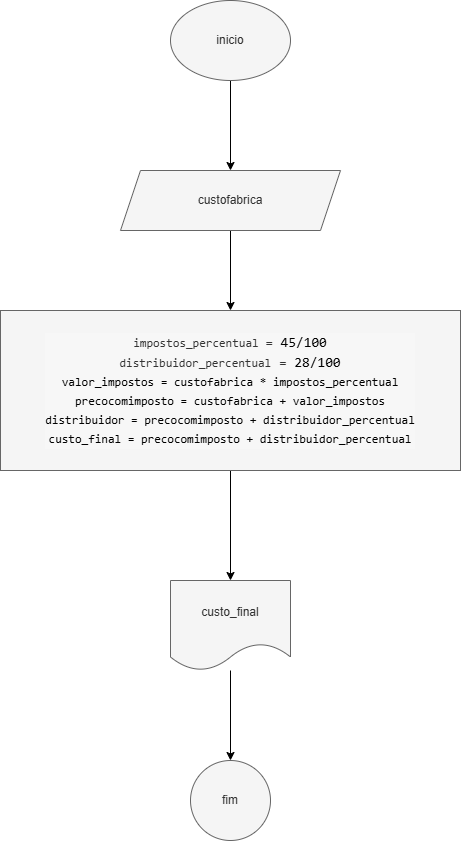

The diagram above was exported from draw.io. Its source (the exported page's mxGraphModel, read from the mxfile embedded in the PNG):
<mxGraphModel dx="1434" dy="780" grid="1" gridSize="10" guides="1" tooltips="1" connect="1" arrows="1" fold="1" page="1" pageScale="1" pageWidth="827" pageHeight="1169" math="0" shadow="0">
  <root>
    <mxCell id="0" />
    <mxCell id="1" parent="0" />
    <mxCell id="Lev5iiWfmPDiHx2qltCK-3" value="" style="edgeStyle=orthogonalEdgeStyle;rounded=0;orthogonalLoop=1;jettySize=auto;html=1;" parent="1" source="Lev5iiWfmPDiHx2qltCK-1" target="Lev5iiWfmPDiHx2qltCK-2" edge="1">
      <mxGeometry relative="1" as="geometry" />
    </mxCell>
    <mxCell id="Lev5iiWfmPDiHx2qltCK-1" value="inicio" style="ellipse;whiteSpace=wrap;html=1;fillColor=#f5f5f5;strokeColor=#666666;fontColor=#333333;" parent="1" vertex="1">
      <mxGeometry x="340" y="40" width="120" height="80" as="geometry" />
    </mxCell>
    <mxCell id="Lev5iiWfmPDiHx2qltCK-5" value="" style="edgeStyle=orthogonalEdgeStyle;rounded=0;orthogonalLoop=1;jettySize=auto;html=1;" parent="1" source="Lev5iiWfmPDiHx2qltCK-2" target="Lev5iiWfmPDiHx2qltCK-4" edge="1">
      <mxGeometry relative="1" as="geometry" />
    </mxCell>
    <mxCell id="Lev5iiWfmPDiHx2qltCK-2" value="custofabrica" style="shape=parallelogram;perimeter=parallelogramPerimeter;whiteSpace=wrap;html=1;fixedSize=1;fillColor=#f5f5f5;strokeColor=#666666;fontColor=#333333;" parent="1" vertex="1">
      <mxGeometry x="290" y="210" width="220" height="60" as="geometry" />
    </mxCell>
    <mxCell id="Lev5iiWfmPDiHx2qltCK-7" style="edgeStyle=orthogonalEdgeStyle;rounded=0;orthogonalLoop=1;jettySize=auto;html=1;" parent="1" source="Lev5iiWfmPDiHx2qltCK-4" edge="1">
      <mxGeometry relative="1" as="geometry">
        <mxPoint x="190" y="430" as="targetPoint" />
        <Array as="points">
          <mxPoint x="280" y="500" />
          <mxPoint x="280" y="500" />
        </Array>
      </mxGeometry>
    </mxCell>
    <mxCell id="Lev5iiWfmPDiHx2qltCK-9" value="" style="edgeStyle=orthogonalEdgeStyle;rounded=0;orthogonalLoop=1;jettySize=auto;html=1;" parent="1" source="Lev5iiWfmPDiHx2qltCK-4" target="Lev5iiWfmPDiHx2qltCK-8" edge="1">
      <mxGeometry relative="1" as="geometry" />
    </mxCell>
    <mxCell id="Lev5iiWfmPDiHx2qltCK-4" value="&lt;div style=&quot;background-color: rgb(247, 247, 247); font-family: monospace, Consolas, &amp;quot;Courier New&amp;quot;, monospace; line-height: 19px; white-space: pre;&quot;&gt;&lt;div style=&quot;&quot;&gt;&lt;font style=&quot;font-size: 12px;&quot;&gt;impostos_percentual &lt;/font&gt;&lt;span style=&quot;font-size: 14px;&quot;&gt;= &lt;font style=&quot;color: rgb(0, 0, 0);&quot;&gt;&lt;span&gt;45&lt;/span&gt;/&lt;span&gt;100&lt;/span&gt;&lt;/font&gt;&lt;/span&gt;&lt;/div&gt;&lt;div style=&quot;&quot;&gt;&lt;font style=&quot;font-size: 12px;&quot;&gt;distribuidor_percentual&lt;/font&gt;&lt;span style=&quot;font-size: 14px;&quot;&gt; =&lt;font&gt; &lt;font style=&quot;color: rgb(0, 0, 0);&quot;&gt;&lt;span&gt;28&lt;/span&gt;/&lt;span&gt;100&lt;/span&gt;&lt;/font&gt;&lt;/font&gt;&lt;/span&gt;&lt;/div&gt;&lt;div style=&quot;&quot;&gt;&lt;span style=&quot;color: rgb(17, 102, 68);&quot;&gt;&lt;div style=&quot;color: rgb(0, 0, 0); line-height: 19px;&quot;&gt;&lt;font style=&quot;font-size: 12px;&quot;&gt;&lt;div style=&quot;&quot;&gt;valor_impostos = custofabrica * impostos_percentual&lt;/div&gt;&lt;div style=&quot;&quot;&gt;precocomimposto = custofabrica + valor_impostos&lt;/div&gt;&lt;div style=&quot;&quot;&gt;distribuidor = precocomimposto + distribuidor_percentual&lt;/div&gt;&lt;div style=&quot;&quot;&gt;custo_final = precocomimposto + distribuidor_percentual&lt;/div&gt;&lt;/font&gt;&lt;/div&gt;&lt;/span&gt;&lt;/div&gt;&lt;/div&gt;" style="whiteSpace=wrap;html=1;fillColor=#f5f5f5;strokeColor=#666666;fontColor=#333333;" parent="1" vertex="1">
      <mxGeometry x="170" y="350" width="460" height="160" as="geometry" />
    </mxCell>
    <mxCell id="Lev5iiWfmPDiHx2qltCK-11" value="" style="edgeStyle=orthogonalEdgeStyle;rounded=0;orthogonalLoop=1;jettySize=auto;html=1;" parent="1" source="Lev5iiWfmPDiHx2qltCK-8" target="Lev5iiWfmPDiHx2qltCK-10" edge="1">
      <mxGeometry relative="1" as="geometry" />
    </mxCell>
    <mxCell id="Lev5iiWfmPDiHx2qltCK-8" value="custo_final" style="shape=document;whiteSpace=wrap;html=1;boundedLbl=1;fillColor=#f5f5f5;strokeColor=#666666;fontColor=#333333;" parent="1" vertex="1">
      <mxGeometry x="340" y="620" width="120" height="90" as="geometry" />
    </mxCell>
    <mxCell id="Lev5iiWfmPDiHx2qltCK-10" value="fim" style="ellipse;whiteSpace=wrap;html=1;fillColor=#f5f5f5;strokeColor=#666666;fontColor=#333333;" parent="1" vertex="1">
      <mxGeometry x="360" y="800" width="80" height="80" as="geometry" />
    </mxCell>
  </root>
</mxGraphModel>